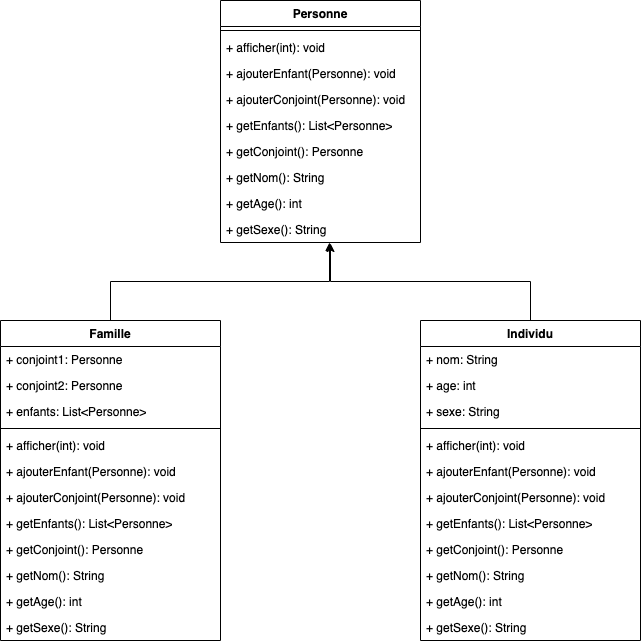

The diagram above was exported from draw.io. Its source (the exported page's mxGraphModel, read from the mxfile embedded in the PNG):
<mxGraphModel dx="904" dy="581" grid="1" gridSize="10" guides="1" tooltips="1" connect="1" arrows="1" fold="1" page="1" pageScale="1" pageWidth="827" pageHeight="1169" math="0" shadow="0">
  <root>
    <mxCell id="0" />
    <mxCell id="1" parent="0" />
    <mxCell id="Umcm2e0d4sjn1qQ-VSp0-1" value="Personne" style="swimlane;fontStyle=1;align=center;verticalAlign=top;childLayout=stackLayout;horizontal=1;startSize=26;horizontalStack=0;resizeParent=1;resizeParentMax=0;resizeLast=0;collapsible=1;marginBottom=0;whiteSpace=wrap;html=1;" vertex="1" parent="1">
      <mxGeometry x="360" y="40" width="200" height="242" as="geometry" />
    </mxCell>
    <mxCell id="Umcm2e0d4sjn1qQ-VSp0-3" value="" style="line;strokeWidth=1;fillColor=none;align=left;verticalAlign=middle;spacingTop=-1;spacingLeft=3;spacingRight=3;rotatable=0;labelPosition=right;points=[];portConstraint=eastwest;strokeColor=inherit;" vertex="1" parent="Umcm2e0d4sjn1qQ-VSp0-1">
      <mxGeometry y="26" width="200" height="8" as="geometry" />
    </mxCell>
    <mxCell id="Umcm2e0d4sjn1qQ-VSp0-4" value="+ afficher(int): void" style="text;strokeColor=none;fillColor=none;align=left;verticalAlign=top;spacingLeft=4;spacingRight=4;overflow=hidden;rotatable=0;points=[[0,0.5],[1,0.5]];portConstraint=eastwest;whiteSpace=wrap;html=1;" vertex="1" parent="Umcm2e0d4sjn1qQ-VSp0-1">
      <mxGeometry y="34" width="200" height="26" as="geometry" />
    </mxCell>
    <mxCell id="Umcm2e0d4sjn1qQ-VSp0-5" value="+ ajouterEnfant(Personne): void" style="text;strokeColor=none;fillColor=none;align=left;verticalAlign=top;spacingLeft=4;spacingRight=4;overflow=hidden;rotatable=0;points=[[0,0.5],[1,0.5]];portConstraint=eastwest;whiteSpace=wrap;html=1;" vertex="1" parent="Umcm2e0d4sjn1qQ-VSp0-1">
      <mxGeometry y="60" width="200" height="26" as="geometry" />
    </mxCell>
    <mxCell id="Umcm2e0d4sjn1qQ-VSp0-6" value="+ ajouterConjoint(Personne): void" style="text;strokeColor=none;fillColor=none;align=left;verticalAlign=top;spacingLeft=4;spacingRight=4;overflow=hidden;rotatable=0;points=[[0,0.5],[1,0.5]];portConstraint=eastwest;whiteSpace=wrap;html=1;" vertex="1" parent="Umcm2e0d4sjn1qQ-VSp0-1">
      <mxGeometry y="86" width="200" height="26" as="geometry" />
    </mxCell>
    <mxCell id="Umcm2e0d4sjn1qQ-VSp0-7" value="+ getEnfants(): List&amp;lt;Personne&amp;gt;" style="text;strokeColor=none;fillColor=none;align=left;verticalAlign=top;spacingLeft=4;spacingRight=4;overflow=hidden;rotatable=0;points=[[0,0.5],[1,0.5]];portConstraint=eastwest;whiteSpace=wrap;html=1;" vertex="1" parent="Umcm2e0d4sjn1qQ-VSp0-1">
      <mxGeometry y="112" width="200" height="26" as="geometry" />
    </mxCell>
    <mxCell id="Umcm2e0d4sjn1qQ-VSp0-8" value="+ getConjoint(): Personne" style="text;strokeColor=none;fillColor=none;align=left;verticalAlign=top;spacingLeft=4;spacingRight=4;overflow=hidden;rotatable=0;points=[[0,0.5],[1,0.5]];portConstraint=eastwest;whiteSpace=wrap;html=1;" vertex="1" parent="Umcm2e0d4sjn1qQ-VSp0-1">
      <mxGeometry y="138" width="200" height="26" as="geometry" />
    </mxCell>
    <mxCell id="Umcm2e0d4sjn1qQ-VSp0-9" value="+ getNom(): String" style="text;strokeColor=none;fillColor=none;align=left;verticalAlign=top;spacingLeft=4;spacingRight=4;overflow=hidden;rotatable=0;points=[[0,0.5],[1,0.5]];portConstraint=eastwest;whiteSpace=wrap;html=1;" vertex="1" parent="Umcm2e0d4sjn1qQ-VSp0-1">
      <mxGeometry y="164" width="200" height="26" as="geometry" />
    </mxCell>
    <mxCell id="Umcm2e0d4sjn1qQ-VSp0-10" value="+ getAge(): int" style="text;strokeColor=none;fillColor=none;align=left;verticalAlign=top;spacingLeft=4;spacingRight=4;overflow=hidden;rotatable=0;points=[[0,0.5],[1,0.5]];portConstraint=eastwest;whiteSpace=wrap;html=1;" vertex="1" parent="Umcm2e0d4sjn1qQ-VSp0-1">
      <mxGeometry y="190" width="200" height="26" as="geometry" />
    </mxCell>
    <mxCell id="Umcm2e0d4sjn1qQ-VSp0-11" value="+ getSexe(): String" style="text;strokeColor=none;fillColor=none;align=left;verticalAlign=top;spacingLeft=4;spacingRight=4;overflow=hidden;rotatable=0;points=[[0,0.5],[1,0.5]];portConstraint=eastwest;whiteSpace=wrap;html=1;" vertex="1" parent="Umcm2e0d4sjn1qQ-VSp0-1">
      <mxGeometry y="216" width="200" height="26" as="geometry" />
    </mxCell>
    <mxCell id="Umcm2e0d4sjn1qQ-VSp0-12" value="Famille" style="swimlane;fontStyle=1;align=center;verticalAlign=top;childLayout=stackLayout;horizontal=1;startSize=26;horizontalStack=0;resizeParent=1;resizeParentMax=0;resizeLast=0;collapsible=1;marginBottom=0;whiteSpace=wrap;html=1;" vertex="1" parent="1">
      <mxGeometry x="140" y="360" width="220" height="320" as="geometry" />
    </mxCell>
    <mxCell id="Umcm2e0d4sjn1qQ-VSp0-13" value="+ conjoint1: Personne" style="text;strokeColor=none;fillColor=none;align=left;verticalAlign=top;spacingLeft=4;spacingRight=4;overflow=hidden;rotatable=0;points=[[0,0.5],[1,0.5]];portConstraint=eastwest;whiteSpace=wrap;html=1;" vertex="1" parent="Umcm2e0d4sjn1qQ-VSp0-12">
      <mxGeometry y="26" width="220" height="26" as="geometry" />
    </mxCell>
    <mxCell id="Umcm2e0d4sjn1qQ-VSp0-16" value="+ conjoint2: Personne" style="text;strokeColor=none;fillColor=none;align=left;verticalAlign=top;spacingLeft=4;spacingRight=4;overflow=hidden;rotatable=0;points=[[0,0.5],[1,0.5]];portConstraint=eastwest;whiteSpace=wrap;html=1;" vertex="1" parent="Umcm2e0d4sjn1qQ-VSp0-12">
      <mxGeometry y="52" width="220" height="26" as="geometry" />
    </mxCell>
    <mxCell id="Umcm2e0d4sjn1qQ-VSp0-17" value="+ enfants: List&amp;lt;Personne&amp;gt;" style="text;strokeColor=none;fillColor=none;align=left;verticalAlign=top;spacingLeft=4;spacingRight=4;overflow=hidden;rotatable=0;points=[[0,0.5],[1,0.5]];portConstraint=eastwest;whiteSpace=wrap;html=1;" vertex="1" parent="Umcm2e0d4sjn1qQ-VSp0-12">
      <mxGeometry y="78" width="220" height="26" as="geometry" />
    </mxCell>
    <mxCell id="Umcm2e0d4sjn1qQ-VSp0-14" value="" style="line;strokeWidth=1;fillColor=none;align=left;verticalAlign=middle;spacingTop=-1;spacingLeft=3;spacingRight=3;rotatable=0;labelPosition=right;points=[];portConstraint=eastwest;strokeColor=inherit;" vertex="1" parent="Umcm2e0d4sjn1qQ-VSp0-12">
      <mxGeometry y="104" width="220" height="8" as="geometry" />
    </mxCell>
    <mxCell id="Umcm2e0d4sjn1qQ-VSp0-18" value="+ afficher(int): void" style="text;strokeColor=none;fillColor=none;align=left;verticalAlign=top;spacingLeft=4;spacingRight=4;overflow=hidden;rotatable=0;points=[[0,0.5],[1,0.5]];portConstraint=eastwest;whiteSpace=wrap;html=1;" vertex="1" parent="Umcm2e0d4sjn1qQ-VSp0-12">
      <mxGeometry y="112" width="220" height="26" as="geometry" />
    </mxCell>
    <mxCell id="Umcm2e0d4sjn1qQ-VSp0-19" value="+ ajouterEnfant(Personne): void" style="text;strokeColor=none;fillColor=none;align=left;verticalAlign=top;spacingLeft=4;spacingRight=4;overflow=hidden;rotatable=0;points=[[0,0.5],[1,0.5]];portConstraint=eastwest;whiteSpace=wrap;html=1;" vertex="1" parent="Umcm2e0d4sjn1qQ-VSp0-12">
      <mxGeometry y="138" width="220" height="26" as="geometry" />
    </mxCell>
    <mxCell id="Umcm2e0d4sjn1qQ-VSp0-20" value="+ ajouterConjoint(Personne): void" style="text;strokeColor=none;fillColor=none;align=left;verticalAlign=top;spacingLeft=4;spacingRight=4;overflow=hidden;rotatable=0;points=[[0,0.5],[1,0.5]];portConstraint=eastwest;whiteSpace=wrap;html=1;" vertex="1" parent="Umcm2e0d4sjn1qQ-VSp0-12">
      <mxGeometry y="164" width="220" height="26" as="geometry" />
    </mxCell>
    <mxCell id="Umcm2e0d4sjn1qQ-VSp0-21" value="+ getEnfants(): List&amp;lt;Personne&amp;gt;" style="text;strokeColor=none;fillColor=none;align=left;verticalAlign=top;spacingLeft=4;spacingRight=4;overflow=hidden;rotatable=0;points=[[0,0.5],[1,0.5]];portConstraint=eastwest;whiteSpace=wrap;html=1;" vertex="1" parent="Umcm2e0d4sjn1qQ-VSp0-12">
      <mxGeometry y="190" width="220" height="26" as="geometry" />
    </mxCell>
    <mxCell id="Umcm2e0d4sjn1qQ-VSp0-22" value="+ getConjoint(): Personne" style="text;strokeColor=none;fillColor=none;align=left;verticalAlign=top;spacingLeft=4;spacingRight=4;overflow=hidden;rotatable=0;points=[[0,0.5],[1,0.5]];portConstraint=eastwest;whiteSpace=wrap;html=1;" vertex="1" parent="Umcm2e0d4sjn1qQ-VSp0-12">
      <mxGeometry y="216" width="220" height="26" as="geometry" />
    </mxCell>
    <mxCell id="Umcm2e0d4sjn1qQ-VSp0-23" value="+ getNom(): String" style="text;strokeColor=none;fillColor=none;align=left;verticalAlign=top;spacingLeft=4;spacingRight=4;overflow=hidden;rotatable=0;points=[[0,0.5],[1,0.5]];portConstraint=eastwest;whiteSpace=wrap;html=1;" vertex="1" parent="Umcm2e0d4sjn1qQ-VSp0-12">
      <mxGeometry y="242" width="220" height="26" as="geometry" />
    </mxCell>
    <mxCell id="Umcm2e0d4sjn1qQ-VSp0-24" value="+ getAge(): int" style="text;strokeColor=none;fillColor=none;align=left;verticalAlign=top;spacingLeft=4;spacingRight=4;overflow=hidden;rotatable=0;points=[[0,0.5],[1,0.5]];portConstraint=eastwest;whiteSpace=wrap;html=1;" vertex="1" parent="Umcm2e0d4sjn1qQ-VSp0-12">
      <mxGeometry y="268" width="220" height="26" as="geometry" />
    </mxCell>
    <mxCell id="Umcm2e0d4sjn1qQ-VSp0-25" value="+ getSexe(): String" style="text;strokeColor=none;fillColor=none;align=left;verticalAlign=top;spacingLeft=4;spacingRight=4;overflow=hidden;rotatable=0;points=[[0,0.5],[1,0.5]];portConstraint=eastwest;whiteSpace=wrap;html=1;" vertex="1" parent="Umcm2e0d4sjn1qQ-VSp0-12">
      <mxGeometry y="294" width="220" height="26" as="geometry" />
    </mxCell>
    <mxCell id="Umcm2e0d4sjn1qQ-VSp0-26" value="Individu" style="swimlane;fontStyle=1;align=center;verticalAlign=top;childLayout=stackLayout;horizontal=1;startSize=26;horizontalStack=0;resizeParent=1;resizeParentMax=0;resizeLast=0;collapsible=1;marginBottom=0;whiteSpace=wrap;html=1;" vertex="1" parent="1">
      <mxGeometry x="560" y="360" width="220" height="320" as="geometry" />
    </mxCell>
    <mxCell id="Umcm2e0d4sjn1qQ-VSp0-27" value="+ nom: String" style="text;strokeColor=none;fillColor=none;align=left;verticalAlign=top;spacingLeft=4;spacingRight=4;overflow=hidden;rotatable=0;points=[[0,0.5],[1,0.5]];portConstraint=eastwest;whiteSpace=wrap;html=1;" vertex="1" parent="Umcm2e0d4sjn1qQ-VSp0-26">
      <mxGeometry y="26" width="220" height="26" as="geometry" />
    </mxCell>
    <mxCell id="Umcm2e0d4sjn1qQ-VSp0-28" value="+ age: int" style="text;strokeColor=none;fillColor=none;align=left;verticalAlign=top;spacingLeft=4;spacingRight=4;overflow=hidden;rotatable=0;points=[[0,0.5],[1,0.5]];portConstraint=eastwest;whiteSpace=wrap;html=1;" vertex="1" parent="Umcm2e0d4sjn1qQ-VSp0-26">
      <mxGeometry y="52" width="220" height="26" as="geometry" />
    </mxCell>
    <mxCell id="Umcm2e0d4sjn1qQ-VSp0-29" value="+ sexe: String" style="text;strokeColor=none;fillColor=none;align=left;verticalAlign=top;spacingLeft=4;spacingRight=4;overflow=hidden;rotatable=0;points=[[0,0.5],[1,0.5]];portConstraint=eastwest;whiteSpace=wrap;html=1;" vertex="1" parent="Umcm2e0d4sjn1qQ-VSp0-26">
      <mxGeometry y="78" width="220" height="26" as="geometry" />
    </mxCell>
    <mxCell id="Umcm2e0d4sjn1qQ-VSp0-30" value="" style="line;strokeWidth=1;fillColor=none;align=left;verticalAlign=middle;spacingTop=-1;spacingLeft=3;spacingRight=3;rotatable=0;labelPosition=right;points=[];portConstraint=eastwest;strokeColor=inherit;" vertex="1" parent="Umcm2e0d4sjn1qQ-VSp0-26">
      <mxGeometry y="104" width="220" height="8" as="geometry" />
    </mxCell>
    <mxCell id="Umcm2e0d4sjn1qQ-VSp0-31" value="+ afficher(int): void" style="text;strokeColor=none;fillColor=none;align=left;verticalAlign=top;spacingLeft=4;spacingRight=4;overflow=hidden;rotatable=0;points=[[0,0.5],[1,0.5]];portConstraint=eastwest;whiteSpace=wrap;html=1;" vertex="1" parent="Umcm2e0d4sjn1qQ-VSp0-26">
      <mxGeometry y="112" width="220" height="26" as="geometry" />
    </mxCell>
    <mxCell id="Umcm2e0d4sjn1qQ-VSp0-32" value="+ ajouterEnfant(Personne): void" style="text;strokeColor=none;fillColor=none;align=left;verticalAlign=top;spacingLeft=4;spacingRight=4;overflow=hidden;rotatable=0;points=[[0,0.5],[1,0.5]];portConstraint=eastwest;whiteSpace=wrap;html=1;" vertex="1" parent="Umcm2e0d4sjn1qQ-VSp0-26">
      <mxGeometry y="138" width="220" height="26" as="geometry" />
    </mxCell>
    <mxCell id="Umcm2e0d4sjn1qQ-VSp0-33" value="+ ajouterConjoint(Personne): void" style="text;strokeColor=none;fillColor=none;align=left;verticalAlign=top;spacingLeft=4;spacingRight=4;overflow=hidden;rotatable=0;points=[[0,0.5],[1,0.5]];portConstraint=eastwest;whiteSpace=wrap;html=1;" vertex="1" parent="Umcm2e0d4sjn1qQ-VSp0-26">
      <mxGeometry y="164" width="220" height="26" as="geometry" />
    </mxCell>
    <mxCell id="Umcm2e0d4sjn1qQ-VSp0-34" value="+ getEnfants(): List&amp;lt;Personne&amp;gt;" style="text;strokeColor=none;fillColor=none;align=left;verticalAlign=top;spacingLeft=4;spacingRight=4;overflow=hidden;rotatable=0;points=[[0,0.5],[1,0.5]];portConstraint=eastwest;whiteSpace=wrap;html=1;" vertex="1" parent="Umcm2e0d4sjn1qQ-VSp0-26">
      <mxGeometry y="190" width="220" height="26" as="geometry" />
    </mxCell>
    <mxCell id="Umcm2e0d4sjn1qQ-VSp0-35" value="+ getConjoint(): Personne" style="text;strokeColor=none;fillColor=none;align=left;verticalAlign=top;spacingLeft=4;spacingRight=4;overflow=hidden;rotatable=0;points=[[0,0.5],[1,0.5]];portConstraint=eastwest;whiteSpace=wrap;html=1;" vertex="1" parent="Umcm2e0d4sjn1qQ-VSp0-26">
      <mxGeometry y="216" width="220" height="26" as="geometry" />
    </mxCell>
    <mxCell id="Umcm2e0d4sjn1qQ-VSp0-36" value="+ getNom(): String" style="text;strokeColor=none;fillColor=none;align=left;verticalAlign=top;spacingLeft=4;spacingRight=4;overflow=hidden;rotatable=0;points=[[0,0.5],[1,0.5]];portConstraint=eastwest;whiteSpace=wrap;html=1;" vertex="1" parent="Umcm2e0d4sjn1qQ-VSp0-26">
      <mxGeometry y="242" width="220" height="26" as="geometry" />
    </mxCell>
    <mxCell id="Umcm2e0d4sjn1qQ-VSp0-37" value="+ getAge(): int" style="text;strokeColor=none;fillColor=none;align=left;verticalAlign=top;spacingLeft=4;spacingRight=4;overflow=hidden;rotatable=0;points=[[0,0.5],[1,0.5]];portConstraint=eastwest;whiteSpace=wrap;html=1;" vertex="1" parent="Umcm2e0d4sjn1qQ-VSp0-26">
      <mxGeometry y="268" width="220" height="26" as="geometry" />
    </mxCell>
    <mxCell id="Umcm2e0d4sjn1qQ-VSp0-38" value="+ getSexe(): String" style="text;strokeColor=none;fillColor=none;align=left;verticalAlign=top;spacingLeft=4;spacingRight=4;overflow=hidden;rotatable=0;points=[[0,0.5],[1,0.5]];portConstraint=eastwest;whiteSpace=wrap;html=1;" vertex="1" parent="Umcm2e0d4sjn1qQ-VSp0-26">
      <mxGeometry y="294" width="220" height="26" as="geometry" />
    </mxCell>
    <mxCell id="Umcm2e0d4sjn1qQ-VSp0-39" style="edgeStyle=orthogonalEdgeStyle;rounded=0;orthogonalLoop=1;jettySize=auto;html=1;entryX=0.545;entryY=1;entryDx=0;entryDy=0;entryPerimeter=0;" edge="1" parent="1" source="Umcm2e0d4sjn1qQ-VSp0-12" target="Umcm2e0d4sjn1qQ-VSp0-11">
      <mxGeometry relative="1" as="geometry" />
    </mxCell>
    <mxCell id="Umcm2e0d4sjn1qQ-VSp0-40" style="edgeStyle=orthogonalEdgeStyle;rounded=0;orthogonalLoop=1;jettySize=auto;html=1;entryX=0.55;entryY=1.038;entryDx=0;entryDy=0;entryPerimeter=0;" edge="1" parent="1" source="Umcm2e0d4sjn1qQ-VSp0-26" target="Umcm2e0d4sjn1qQ-VSp0-11">
      <mxGeometry relative="1" as="geometry" />
    </mxCell>
  </root>
</mxGraphModel>